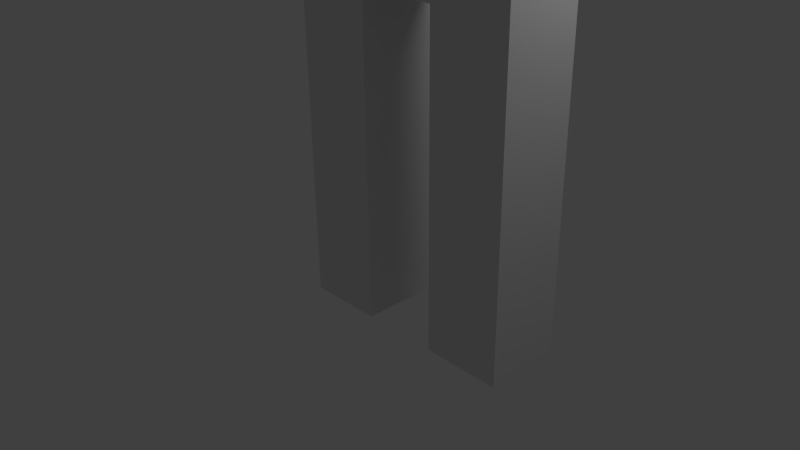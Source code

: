 # Source: simple_person_tutorial.blend  (saved by Blender 2.63.0; exported with 4.5.12 LTS)
import bpy
from mathutils import Matrix  # noqa: F401  (used for matrix-valued properties, if any)

bpy.ops.wm.read_factory_settings(use_empty=True)
scene = bpy.context.scene
scene.name = 'Scene'

# ---- collections
col_collection_1 = bpy.data.collections.new('Collection 1'); scene.collection.children.link(col_collection_1)

# ---- materials (node trees are filled in below, after node groups)
mat_material = bpy.data.materials.new('Material')
mat_material.alpha_threshold = 0.0
mat_material.use_transparent_shadow = False
mat_material.roughness = 0.5
mat_material.line_color = (0.0, 0.0, 0.0, 1.0)

# ---- material node trees

# ---- world
world_world = bpy.data.worlds.new('World'); scene.world = world_world
world_world.color = (0.05088, 0.05088, 0.05088)
world_world.use_sun_shadow = False
world_world.sun_shadow_jitter_overblur = 0.0
world_world.cycles.sampling_method = 'MANUAL'
world_world.cycles.sample_map_resolution = 256

# ---- cameras
cam_camera = bpy.data.cameras.new('Camera')
cam_camera.clip_end = 100.0
cam_camera.lens = 35.0
cam_camera.sensor_width = 32.0
cam_camera.sensor_height = 18.0
cam_camera.ortho_scale = 7.314
cam_camera.dof.focus_distance = 0.0
cam_camera.dof.aperture_fstop = 128.0

# ---- lights
light_lamp = bpy.data.lights.new('Lamp', 'POINT')
light_lamp.transmission_factor = 0.0
light_lamp.cutoff_distance = 30.0
light_lamp.energy = 100.0
light_lamp.shadow_buffer_clip_start = 1.001
light_lamp.shadow_soft_size = 1.0
light_lamp.shadow_maximum_resolution = 0.006
light_lamp.use_absolute_resolution = True
light_lamp.cycles.use_multiple_importance_sampling = False

# ---- meshes
me_cube = bpy.data.meshes.new('Cube')
me_cube.from_pydata([(0.5, 0.5, -0.5), (0.5, -0.5, -0.5), (-0.5, -0.5, -0.5), (-0.5, 0.5, -0.5), (0.5, 0.5, 0.5), (0.5, -0.5, 0.5), (-0.5, -0.5, 0.5), (-0.5, 0.5, 0.5), (0.5, 0.5, 1.5), (0.5, -0.5, 1.5), (-0.5, -0.5, 1.5), (-0.5, 0.5, 1.5), (0.5, 0.5, 2.5), (0.5, -0.5, 2.5), (-0.5, -0.5, 2.5), (-0.5, 0.5, 2.5), (0.5, 0.5, 3.5), (0.5, -0.5, 3.5), (-0.5, -0.5, 3.5), (-0.5, 0.5, 3.5), (0.5, 0.5, 4.5), (0.5, -0.5, 4.5), (-0.5, -0.5, 4.5), (-0.5, 0.5, 4.5), (1.5, 0.5, 3.5), (1.5, -0.5, 3.5), (1.5, 0.5, 4.5), (1.5, -0.5, 4.5), (2.5, 0.5, 3.5), (2.5, -0.5, 3.5), (2.5, 0.5, 4.5), (2.5, -0.5, 4.5), (1.5, 0.5, 2.5), (1.5, -0.5, 2.5), (2.5, 0.5, 2.5), (2.5, -0.5, 2.5), (1.5, 0.5, 1.5), (1.5, -0.5, 1.5), (2.5, 0.5, 1.5), (2.5, -0.5, 1.5), (1.5, 0.5, 0.5), (1.5, -0.5, 0.5), (2.5, 0.5, 0.5), (2.5, -0.5, 0.5), (1.5, 0.5, -0.5), (1.5, -0.5, -0.5), (2.5, 0.5, -0.5), (2.5, -0.5, -0.5), (0.5, 0.5, 5.5), (0.5, -0.5, 5.5), (1.5, 0.5, 5.5), (1.5, -0.5, 5.5), (0.5, 0.5, 6.5), (0.5, -0.5, 6.5), (1.5, 0.5, 6.5), (1.5, -0.5, 6.5), (0.5, 0.5, 7.5), (0.5, -0.5, 7.5), (1.5, 0.5, 7.5), (1.5, -0.5, 7.5), (0.5, 0.5, 8.5), (0.5, -0.5, 8.5), (1.5, 0.5, 8.5), (1.5, -0.5, 8.5), (0.5, 0.5, 9.5), (0.5, -0.5, 9.5), (1.5, 0.5, 9.5), (1.5, -0.5, 9.5), (2.5, 0.5, 7.5), (2.5, -0.5, 7.5), (2.5, 0.5, 8.5), (2.5, -0.5, 8.5), (3.5, 0.5, 7.5), (3.5, -0.5, 7.5), (3.5, 0.5, 8.5), (3.5, -0.5, 8.5), (4.5, 0.5, 7.5), (4.5, -0.5, 7.5), (4.5, 0.5, 8.5), (4.5, -0.5, 8.5), (-0.5, 0.5, 7.5), (-0.5, -0.5, 7.5), (-0.5, 0.5, 8.5), (-0.5, -0.5, 8.5), (-1.5, 0.5, 7.5), (-1.5, -0.5, 7.5), (-1.5, 0.5, 8.5), (-1.5, -0.5, 8.5), (-2.5, 0.5, 7.5), (-2.5, -0.5, 7.5), (-2.5, 0.5, 8.5), (-2.5, -0.5, 8.5), (5.5, 0.5, 7.5), (5.5, -0.5, 7.5), (5.5, 0.5, 8.5), (5.5, -0.5, 8.5), (6.5, 0.5, 7.5), (6.5, -0.5, 7.5), (6.5, 0.5, 8.5), (6.5, -0.5, 8.5), (-3.5, 0.5, 7.5), (-3.5, -0.5, 7.5), (-3.5, 0.5, 8.5), (-3.5, -0.5, 8.5), (-4.5, 0.5, 7.5), (-4.5, -0.5, 7.5), (-4.5, 0.5, 8.5), (-4.5, -0.5, 8.5), (1.0, -1.441e-09, 8.71), (1.934, -0.6783, 9.423), (0.6434, -1.097, 9.423), (-0.1539, -1.441e-09, 9.423), (0.6434, 1.097, 9.423), (1.934, 0.6783, 9.423), (1.357, -1.097, 10.58), (0.06644, -0.6783, 10.58), (0.06644, 0.6783, 10.58), (1.357, 1.097, 10.58), (2.154, -1.441e-09, 10.58), (1.0, -1.441e-09, 11.29), (1.549, -0.3987, 8.903), (1.339, -1.044, 9.322), (0.7904, -0.6451, 8.903), (1.549, 0.3987, 8.903), (2.097, -1.441e-09, 9.322), (0.1121, -0.6451, 9.322), (0.3217, -1.441e-09, 8.903), (0.1121, 0.6451, 9.322), (0.7904, 0.6451, 8.903), (1.339, 1.044, 9.322), (2.227, 0.3987, 10.0), (2.227, -0.3987, 10.0), (1.758, -1.044, 10.0), (1.0, -1.29, 10.0), (0.2417, -1.044, 10.0), (-0.227, -0.3987, 10.0), (-0.227, 0.3987, 10.0), (0.2417, 1.044, 10.0), (1.0, 1.29, 10.0), (1.758, 1.044, 10.0), (1.888, -0.6451, 10.68), (0.6609, -1.044, 10.68), (-0.09746, -1.441e-09, 10.68), (0.6609, 1.044, 10.68), (1.888, 0.6451, 10.68), (1.678, -1.441e-09, 11.1), (1.21, -0.6451, 11.1), (0.4513, -0.3987, 11.1), (0.4513, 0.3987, 11.1), (1.21, 0.6451, 11.1)], [], [(0, 1, 2, 3), (4, 7, 11, 8), (0, 4, 5, 1), (1, 5, 6, 2), (2, 6, 7, 3), (4, 0, 3, 7), (8, 11, 15, 12), (9, 10, 6, 5), (10, 11, 7, 6), (8, 9, 5, 4), (16, 17, 13, 12), (13, 14, 10, 9), (14, 15, 11, 10), (12, 13, 9, 8), (22, 23, 19, 18), (12, 15, 19, 16), (17, 18, 14, 13), (18, 19, 15, 14), (20, 23, 22, 21), (21, 17, 25, 27), (16, 19, 23, 20), (21, 22, 18, 17), (27, 25, 29, 31), (24, 25, 17, 16), (16, 20, 26, 24), (20, 21, 49, 48), (30, 31, 29, 28), (24, 26, 30, 28), (32, 33, 25, 24), (26, 27, 31, 30), (34, 35, 39, 38), (34, 32, 24, 28), (28, 29, 35, 34), (33, 35, 29, 25), (40, 41, 37, 36), (37, 39, 35, 33), (38, 36, 32, 34), (36, 37, 33, 32), (46, 44, 40, 42), (38, 39, 43, 42), (41, 43, 39, 37), (42, 40, 36, 38), (46, 47, 45, 44), (44, 45, 41, 40), (42, 43, 47, 46), (45, 47, 43, 41), (55, 53, 49, 51), (48, 50, 26, 20), (50, 51, 27, 26), (51, 49, 21, 27), (58, 59, 55, 54), (52, 54, 50, 48), (48, 49, 53, 52), (54, 55, 51, 50), (56, 57, 81, 80), (59, 57, 53, 55), (56, 58, 54, 52), (52, 53, 57, 56), (64, 66, 62, 60), (63, 59, 69, 71), (63, 61, 57, 59), (60, 62, 58, 56), (64, 65, 67, 66), (60, 61, 65, 64), (66, 67, 63, 62), (67, 65, 61, 63), (70, 71, 75, 74), (58, 62, 70, 68), (68, 69, 59, 58), (62, 63, 71, 70), (76, 77, 73, 72), (71, 69, 73, 75), (68, 70, 74, 72), (72, 73, 69, 68), (76, 78, 94, 92), (74, 75, 79, 78), (75, 73, 77, 79), (72, 74, 78, 76), (82, 80, 84, 86), (82, 83, 61, 60), (57, 61, 83, 81), (60, 56, 80, 82), (85, 87, 91, 89), (80, 81, 85, 84), (86, 87, 83, 82), (81, 83, 87, 85), (102, 103, 91, 90), (86, 84, 88, 90), (84, 85, 89, 88), (90, 91, 87, 86), (94, 95, 99, 98), (92, 93, 77, 76), (78, 79, 95, 94), (79, 77, 93, 95), (98, 99, 97, 96), (95, 93, 97, 99), (92, 94, 98, 96), (96, 97, 93, 92), (102, 100, 104, 106), (89, 91, 103, 101), (90, 88, 100, 102), (88, 89, 101, 100), (104, 105, 107, 106), (100, 101, 105, 104), (106, 107, 103, 102), (101, 103, 107, 105), (108, 120, 122), (109, 120, 124), (108, 122, 126), (108, 126, 128), (108, 128, 123), (109, 124, 131), (110, 121, 133), (111, 125, 135), (112, 127, 137), (113, 129, 139), (109, 131, 132), (110, 133, 134), (111, 135, 136), (112, 137, 138), (113, 139, 130), (114, 140, 146), (115, 141, 147), (116, 142, 148), (117, 143, 149), (118, 144, 145), (122, 121, 110), (122, 120, 121), (120, 109, 121), (124, 123, 113), (124, 120, 123), (120, 108, 123), (126, 125, 111), (126, 122, 125), (122, 110, 125), (128, 127, 112), (128, 126, 127), (126, 111, 127), (123, 129, 113), (123, 128, 129), (128, 112, 129), (131, 130, 118), (131, 124, 130), (124, 113, 130), (133, 132, 114), (133, 121, 132), (121, 109, 132), (135, 134, 115), (135, 125, 134), (125, 110, 134), (137, 136, 116), (137, 127, 136), (127, 111, 136), (139, 138, 117), (139, 129, 138), (129, 112, 138), (132, 140, 114), (132, 131, 140), (131, 118, 140), (134, 141, 115), (134, 133, 141), (133, 114, 141), (136, 142, 116), (136, 135, 142), (135, 115, 142), (138, 143, 117), (138, 137, 143), (137, 116, 143), (130, 144, 118), (130, 139, 144), (139, 117, 144), (146, 145, 119), (146, 140, 145), (140, 118, 145), (147, 146, 119), (147, 141, 146), (141, 114, 146), (148, 147, 119), (148, 142, 147), (142, 115, 147), (149, 148, 119), (149, 143, 148), (143, 116, 148), (145, 149, 119), (145, 144, 149), (144, 117, 149)])
me_cube.materials.append(mat_material)
me_cube.use_remesh_preserve_volume = False
me_cube.use_remesh_preserve_attributes = False
me_cube.use_mirror_vertex_groups = False
me_cube.update()

# ---- objects
ob_cube = bpy.data.objects.new('Cube', me_cube)
ob_lamp = bpy.data.objects.new('Lamp', light_lamp)
ob_camera = bpy.data.objects.new('Camera', cam_camera)

# ---- transforms, parenting, visibility, modifiers, constraints
ob_cube.location = (0.0, 0.0, 0.0)
ob_cube.lock_rotations_4d = False
ob_cube.empty_display_type = 'ARROWS'
ob_cube.lineart.crease_threshold = 0.0
ob_lamp.location = (4.076, 1.005, 5.904)
ob_lamp.rotation_euler = (0.6503, 0.05522, 1.866)
ob_lamp.lock_rotations_4d = False
ob_lamp.empty_display_type = 'ARROWS'
ob_lamp.color = (0.0, 0.0, 0.0, 0.0)
ob_lamp.lineart.crease_threshold = 0.0
ob_camera.location = (7.481, -6.508, 5.344)
ob_camera.rotation_euler = (1.109, 0.01082, 0.8149)
ob_camera.lock_rotations_4d = False
ob_camera.empty_display_type = 'ARROWS'
ob_camera.color = (0.0, 0.0, 0.0, 0.0)
ob_camera.display_type = 'WIRE'
ob_camera.lineart.crease_threshold = 0.0

# ---- collection membership
col_collection_1.objects.link(ob_cube)
col_collection_1.objects.link(ob_lamp)
col_collection_1.objects.link(ob_camera)

# ---- scene / render settings (as saved in the file)
scene.camera = ob_camera
scene.frame_start = 1; scene.frame_end = 250; scene.frame_set(1)
scene.render.engine = 'BLENDER_EEVEE_NEXT'
scene.render.image_settings.color_mode = 'RGB'
scene.render.image_settings.compression = 90
scene.render.resolution_percentage = 50
scene.render.dither_intensity = 0.0
scene.render.bake_margin = 2
scene.render.bake_bias = 0.0
scene.cycles.use_denoising = False
scene.cycles.samples = 10
scene.cycles.sampling_pattern = 'TABULATED_SOBOL'
scene.cycles.light_sampling_threshold = 0.0
scene.cycles.use_adaptive_sampling = False
scene.cycles.use_light_tree = False
scene.cycles.blur_glossy = 0.0
scene.cycles.volume_bounces = 1
scene.cycles.pixel_filter_type = 'GAUSSIAN'
scene.cycles.sample_clamp_indirect = 0.0
scene.view_settings.view_transform = 'Standard'
bpy.context.view_layer.update()
